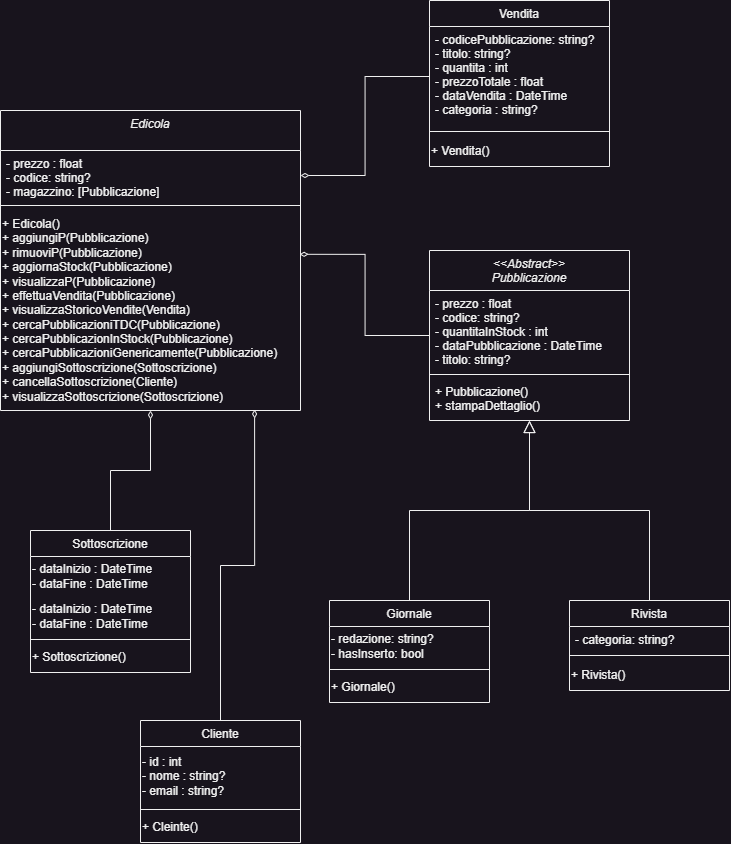

The diagram above was exported from draw.io. Its source (the exported page's mxGraphModel, read from the mxfile embedded in the PNG):
<mxGraphModel dx="663" dy="1250" grid="1" gridSize="10" guides="1" tooltips="1" connect="1" arrows="1" fold="1" page="1" pageScale="1" pageWidth="827" pageHeight="1169" math="0" shadow="0">
  <root>
    <mxCell id="WIyWlLk6GJQsqaUBKTNV-0" />
    <mxCell id="WIyWlLk6GJQsqaUBKTNV-1" parent="WIyWlLk6GJQsqaUBKTNV-0" />
    <mxCell id="CGIJl7xfd5wvjEx53_9j-12" style="edgeStyle=orthogonalEdgeStyle;rounded=0;orthogonalLoop=1;jettySize=auto;html=1;endArrow=diamondThin;endFill=0;entryX=0.997;entryY=0.219;entryDx=0;entryDy=0;entryPerimeter=0;" parent="WIyWlLk6GJQsqaUBKTNV-1" source="zkfFHV4jXpPFQw0GAbJ--0" edge="1" target="CGIJl7xfd5wvjEx53_9j-14">
      <mxGeometry relative="1" as="geometry">
        <mxPoint x="349" y="575" as="targetPoint" />
      </mxGeometry>
    </mxCell>
    <mxCell id="zkfFHV4jXpPFQw0GAbJ--0" value="&lt;&lt;Abstract&gt;&gt;&#10;Pubblicazione" style="swimlane;fontStyle=2;align=center;verticalAlign=top;childLayout=stackLayout;horizontal=1;startSize=40;horizontalStack=0;resizeParent=1;resizeLast=0;collapsible=1;marginBottom=0;rounded=0;shadow=0;strokeWidth=1;" parent="WIyWlLk6GJQsqaUBKTNV-1" vertex="1">
      <mxGeometry x="489" y="420" width="200" height="170" as="geometry">
        <mxRectangle x="220" y="120" width="160" height="26" as="alternateBounds" />
      </mxGeometry>
    </mxCell>
    <mxCell id="zkfFHV4jXpPFQw0GAbJ--1" value="- prezzo : float&#10;- codice: string?&#10;- quantitaInStock : int&#10;- dataPubblicazione : DateTime&#10;- titolo: string?" style="text;align=left;verticalAlign=top;spacingLeft=4;spacingRight=4;overflow=hidden;rotatable=0;points=[[0,0.5],[1,0.5]];portConstraint=eastwest;" parent="zkfFHV4jXpPFQw0GAbJ--0" vertex="1">
      <mxGeometry y="40" width="200" height="80" as="geometry" />
    </mxCell>
    <mxCell id="zkfFHV4jXpPFQw0GAbJ--4" value="" style="line;html=1;strokeWidth=1;align=left;verticalAlign=middle;spacingTop=-1;spacingLeft=3;spacingRight=3;rotatable=0;labelPosition=right;points=[];portConstraint=eastwest;" parent="zkfFHV4jXpPFQw0GAbJ--0" vertex="1">
      <mxGeometry y="120" width="200" height="8" as="geometry" />
    </mxCell>
    <mxCell id="zkfFHV4jXpPFQw0GAbJ--5" value="+ Pubblicazione()&#10;+ stampaDettaglio()" style="text;align=left;verticalAlign=top;spacingLeft=4;spacingRight=4;overflow=hidden;rotatable=0;points=[[0,0.5],[1,0.5]];portConstraint=eastwest;" parent="zkfFHV4jXpPFQw0GAbJ--0" vertex="1">
      <mxGeometry y="128" width="200" height="42" as="geometry" />
    </mxCell>
    <mxCell id="zkfFHV4jXpPFQw0GAbJ--6" value="Giornale" style="swimlane;fontStyle=0;align=center;verticalAlign=top;childLayout=stackLayout;horizontal=1;startSize=26;horizontalStack=0;resizeParent=1;resizeLast=0;collapsible=1;marginBottom=0;rounded=0;shadow=0;strokeWidth=1;" parent="WIyWlLk6GJQsqaUBKTNV-1" vertex="1">
      <mxGeometry x="389" y="770" width="160" height="102" as="geometry">
        <mxRectangle x="130" y="380" width="160" height="26" as="alternateBounds" />
      </mxGeometry>
    </mxCell>
    <mxCell id="CGIJl7xfd5wvjEx53_9j-1" value="- redazione: string?&lt;br&gt;- hasInserto: bool" style="text;html=1;align=left;verticalAlign=middle;resizable=0;points=[];autosize=1;strokeColor=none;fillColor=none;" parent="zkfFHV4jXpPFQw0GAbJ--6" vertex="1">
      <mxGeometry y="26" width="160" height="40" as="geometry" />
    </mxCell>
    <mxCell id="CGIJl7xfd5wvjEx53_9j-6" value="" style="line;html=1;strokeWidth=1;align=left;verticalAlign=middle;spacingTop=-1;spacingLeft=3;spacingRight=3;rotatable=0;labelPosition=right;points=[];portConstraint=eastwest;" parent="zkfFHV4jXpPFQw0GAbJ--6" vertex="1">
      <mxGeometry y="66" width="160" height="6" as="geometry" />
    </mxCell>
    <mxCell id="CGIJl7xfd5wvjEx53_9j-7" value="+ Giornale()" style="text;html=1;align=left;verticalAlign=middle;resizable=0;points=[];autosize=1;strokeColor=none;fillColor=none;" parent="zkfFHV4jXpPFQw0GAbJ--6" vertex="1">
      <mxGeometry y="72" width="160" height="30" as="geometry" />
    </mxCell>
    <mxCell id="zkfFHV4jXpPFQw0GAbJ--12" value="" style="endArrow=block;endSize=10;endFill=0;shadow=0;strokeWidth=1;rounded=0;edgeStyle=elbowEdgeStyle;elbow=vertical;" parent="WIyWlLk6GJQsqaUBKTNV-1" source="zkfFHV4jXpPFQw0GAbJ--6" target="zkfFHV4jXpPFQw0GAbJ--0" edge="1">
      <mxGeometry width="160" relative="1" as="geometry">
        <mxPoint x="469" y="613" as="sourcePoint" />
        <mxPoint x="469" y="613" as="targetPoint" />
      </mxGeometry>
    </mxCell>
    <mxCell id="zkfFHV4jXpPFQw0GAbJ--13" value="Rivista" style="swimlane;fontStyle=0;align=center;verticalAlign=top;childLayout=stackLayout;horizontal=1;startSize=26;horizontalStack=0;resizeParent=1;resizeLast=0;collapsible=1;marginBottom=0;rounded=0;shadow=0;strokeWidth=1;" parent="WIyWlLk6GJQsqaUBKTNV-1" vertex="1">
      <mxGeometry x="629" y="770" width="160" height="90" as="geometry">
        <mxRectangle x="340" y="380" width="170" height="26" as="alternateBounds" />
      </mxGeometry>
    </mxCell>
    <mxCell id="zkfFHV4jXpPFQw0GAbJ--14" value="- categoria: string?" style="text;align=left;verticalAlign=top;spacingLeft=4;spacingRight=4;overflow=hidden;rotatable=0;points=[[0,0.5],[1,0.5]];portConstraint=eastwest;" parent="zkfFHV4jXpPFQw0GAbJ--13" vertex="1">
      <mxGeometry y="26" width="160" height="24" as="geometry" />
    </mxCell>
    <mxCell id="zkfFHV4jXpPFQw0GAbJ--15" value="" style="line;html=1;strokeWidth=1;align=left;verticalAlign=middle;spacingTop=-1;spacingLeft=3;spacingRight=3;rotatable=0;labelPosition=right;points=[];portConstraint=eastwest;" parent="zkfFHV4jXpPFQw0GAbJ--13" vertex="1">
      <mxGeometry y="50" width="160" height="10" as="geometry" />
    </mxCell>
    <mxCell id="CGIJl7xfd5wvjEx53_9j-5" value="+ Rivista()" style="text;html=1;align=left;verticalAlign=middle;resizable=0;points=[];autosize=1;strokeColor=none;fillColor=none;" parent="zkfFHV4jXpPFQw0GAbJ--13" vertex="1">
      <mxGeometry y="60" width="160" height="30" as="geometry" />
    </mxCell>
    <mxCell id="zkfFHV4jXpPFQw0GAbJ--16" value="" style="endArrow=block;endSize=10;endFill=0;shadow=0;strokeWidth=1;rounded=0;edgeStyle=elbowEdgeStyle;elbow=vertical;" parent="WIyWlLk6GJQsqaUBKTNV-1" source="zkfFHV4jXpPFQw0GAbJ--13" target="zkfFHV4jXpPFQw0GAbJ--0" edge="1">
      <mxGeometry width="160" relative="1" as="geometry">
        <mxPoint x="479" y="783" as="sourcePoint" />
        <mxPoint x="579" y="681" as="targetPoint" />
      </mxGeometry>
    </mxCell>
    <mxCell id="CGIJl7xfd5wvjEx53_9j-8" value="Edicola" style="swimlane;fontStyle=2;align=center;verticalAlign=top;childLayout=stackLayout;horizontal=1;startSize=40;horizontalStack=0;resizeParent=1;resizeLast=0;collapsible=1;marginBottom=0;rounded=0;shadow=0;strokeWidth=1;" parent="WIyWlLk6GJQsqaUBKTNV-1" vertex="1">
      <mxGeometry x="60" y="280" width="300" height="300" as="geometry">
        <mxRectangle x="220" y="120" width="160" height="26" as="alternateBounds" />
      </mxGeometry>
    </mxCell>
    <mxCell id="CGIJl7xfd5wvjEx53_9j-9" value="- prezzo : float&#10;- codice: string?&#10;- magazzino: [Pubblicazione]" style="text;align=left;verticalAlign=top;spacingLeft=4;spacingRight=4;overflow=hidden;rotatable=0;points=[[0,0.5],[1,0.5]];portConstraint=eastwest;" parent="CGIJl7xfd5wvjEx53_9j-8" vertex="1">
      <mxGeometry y="40" width="300" height="50" as="geometry" />
    </mxCell>
    <mxCell id="CGIJl7xfd5wvjEx53_9j-13" value="" style="line;html=1;strokeWidth=1;align=left;verticalAlign=middle;spacingTop=-1;spacingLeft=3;spacingRight=3;rotatable=0;labelPosition=right;points=[];portConstraint=eastwest;" parent="CGIJl7xfd5wvjEx53_9j-8" vertex="1">
      <mxGeometry y="90" width="300" height="10" as="geometry" />
    </mxCell>
    <mxCell id="CGIJl7xfd5wvjEx53_9j-14" value="+ Edicola()&lt;br&gt;+ aggiungiP(Pubblicazione)&lt;br&gt;+ rimuoviP(Pubblicazione)&lt;br&gt;+ aggiornaStock(Pubblicazione)&lt;br&gt;+ visualizzaP(Pubblicazione)&lt;br&gt;+ effettuaVendita(Pubblicazione)&lt;br&gt;+ visualizzaStoricoVendite(Vendita)&lt;br&gt;+ cercaPubblicazioniTDC(Pubblicazione)&lt;br&gt;+ cercaPubblicazionInStock(Pubblicazione)&lt;br&gt;+ cercaPubblicazioniGenericamente(Pubblicazione)&lt;br&gt;+ aggiungiSottoscrizione(Sottoscrizione)&lt;br&gt;+ cancellaSottoscrizione(Cliente)&lt;br&gt;+ visualizzaSottoscrizione(Sottoscrizione)" style="text;html=1;align=left;verticalAlign=middle;resizable=0;points=[];autosize=1;strokeColor=none;fillColor=none;" parent="CGIJl7xfd5wvjEx53_9j-8" vertex="1">
      <mxGeometry y="100" width="300" height="200" as="geometry" />
    </mxCell>
    <mxCell id="CGIJl7xfd5wvjEx53_9j-15" value="Vendita" style="swimlane;fontStyle=0;align=center;verticalAlign=top;childLayout=stackLayout;horizontal=1;startSize=26;horizontalStack=0;resizeParent=1;resizeLast=0;collapsible=1;marginBottom=0;rounded=0;shadow=0;strokeWidth=1;" parent="WIyWlLk6GJQsqaUBKTNV-1" vertex="1">
      <mxGeometry x="489" y="170" width="180" height="166" as="geometry">
        <mxRectangle x="340" y="380" width="170" height="26" as="alternateBounds" />
      </mxGeometry>
    </mxCell>
    <mxCell id="CGIJl7xfd5wvjEx53_9j-16" value="- codicePubblicazione: string?&#10;- titolo: string?&#10;- quantita : int&#10;- prezzoTotale : float&#10;- dataVendita : DateTime&#10;- categoria : string?" style="text;align=left;verticalAlign=top;spacingLeft=4;spacingRight=4;overflow=hidden;rotatable=0;points=[[0,0.5],[1,0.5]];portConstraint=eastwest;" parent="CGIJl7xfd5wvjEx53_9j-15" vertex="1">
      <mxGeometry y="26" width="180" height="100" as="geometry" />
    </mxCell>
    <mxCell id="CGIJl7xfd5wvjEx53_9j-17" value="" style="line;html=1;strokeWidth=1;align=left;verticalAlign=middle;spacingTop=-1;spacingLeft=3;spacingRight=3;rotatable=0;labelPosition=right;points=[];portConstraint=eastwest;" parent="CGIJl7xfd5wvjEx53_9j-15" vertex="1">
      <mxGeometry y="126" width="180" height="10" as="geometry" />
    </mxCell>
    <mxCell id="CGIJl7xfd5wvjEx53_9j-18" value="+ Vendita()" style="text;html=1;align=left;verticalAlign=middle;resizable=0;points=[];autosize=1;strokeColor=none;fillColor=none;" parent="CGIJl7xfd5wvjEx53_9j-15" vertex="1">
      <mxGeometry y="136" width="180" height="30" as="geometry" />
    </mxCell>
    <mxCell id="UXBmDzqZ9wxGkruw-hy1-3" style="edgeStyle=orthogonalEdgeStyle;rounded=0;orthogonalLoop=1;jettySize=auto;html=1;entryX=1;entryY=0.5;entryDx=0;entryDy=0;endArrow=diamondThin;endFill=0;" edge="1" parent="WIyWlLk6GJQsqaUBKTNV-1" source="CGIJl7xfd5wvjEx53_9j-16" target="CGIJl7xfd5wvjEx53_9j-9">
      <mxGeometry relative="1" as="geometry">
        <mxPoint x="380" y="330.0000000000001" as="targetPoint" />
      </mxGeometry>
    </mxCell>
    <mxCell id="UXBmDzqZ9wxGkruw-hy1-5" value="Sottoscrizione" style="swimlane;fontStyle=0;align=center;verticalAlign=top;childLayout=stackLayout;horizontal=1;startSize=26;horizontalStack=0;resizeParent=1;resizeLast=0;collapsible=1;marginBottom=0;rounded=0;shadow=0;strokeWidth=1;" vertex="1" parent="WIyWlLk6GJQsqaUBKTNV-1">
      <mxGeometry x="90" y="700" width="160" height="142" as="geometry">
        <mxRectangle x="130" y="380" width="160" height="26" as="alternateBounds" />
      </mxGeometry>
    </mxCell>
    <mxCell id="UXBmDzqZ9wxGkruw-hy1-6" value="- dataInizio : DateTime&lt;br&gt;- dataFine : DateTime" style="text;html=1;align=left;verticalAlign=middle;resizable=0;points=[];autosize=1;strokeColor=none;fillColor=none;" vertex="1" parent="UXBmDzqZ9wxGkruw-hy1-5">
      <mxGeometry y="26" width="160" height="40" as="geometry" />
    </mxCell>
    <mxCell id="UXBmDzqZ9wxGkruw-hy1-26" value="- dataInizio : DateTime&lt;br&gt;- dataFine : DateTime" style="text;html=1;align=left;verticalAlign=middle;resizable=0;points=[];autosize=1;strokeColor=none;fillColor=none;" vertex="1" parent="UXBmDzqZ9wxGkruw-hy1-5">
      <mxGeometry y="66" width="160" height="40" as="geometry" />
    </mxCell>
    <mxCell id="UXBmDzqZ9wxGkruw-hy1-7" value="" style="line;html=1;strokeWidth=1;align=left;verticalAlign=middle;spacingTop=-1;spacingLeft=3;spacingRight=3;rotatable=0;labelPosition=right;points=[];portConstraint=eastwest;" vertex="1" parent="UXBmDzqZ9wxGkruw-hy1-5">
      <mxGeometry y="106" width="160" height="6" as="geometry" />
    </mxCell>
    <mxCell id="UXBmDzqZ9wxGkruw-hy1-8" value="+ Sottoscrizione()" style="text;html=1;align=left;verticalAlign=middle;resizable=0;points=[];autosize=1;strokeColor=none;fillColor=none;" vertex="1" parent="UXBmDzqZ9wxGkruw-hy1-5">
      <mxGeometry y="112" width="160" height="30" as="geometry" />
    </mxCell>
    <mxCell id="UXBmDzqZ9wxGkruw-hy1-10" style="edgeStyle=orthogonalEdgeStyle;rounded=0;orthogonalLoop=1;jettySize=auto;html=1;endArrow=diamondThin;endFill=0;" edge="1" parent="WIyWlLk6GJQsqaUBKTNV-1" source="UXBmDzqZ9wxGkruw-hy1-5" target="CGIJl7xfd5wvjEx53_9j-14">
      <mxGeometry relative="1" as="geometry" />
    </mxCell>
    <mxCell id="UXBmDzqZ9wxGkruw-hy1-15" value="Cliente" style="swimlane;fontStyle=0;align=center;verticalAlign=top;childLayout=stackLayout;horizontal=1;startSize=26;horizontalStack=0;resizeParent=1;resizeLast=0;collapsible=1;marginBottom=0;rounded=0;shadow=0;strokeWidth=1;" vertex="1" parent="WIyWlLk6GJQsqaUBKTNV-1">
      <mxGeometry x="200" y="890" width="160" height="122" as="geometry">
        <mxRectangle x="130" y="380" width="160" height="26" as="alternateBounds" />
      </mxGeometry>
    </mxCell>
    <mxCell id="UXBmDzqZ9wxGkruw-hy1-16" value="- id : int&lt;br&gt;- nome : string?&lt;br&gt;- email : string?&amp;nbsp;" style="text;html=1;align=left;verticalAlign=middle;resizable=0;points=[];autosize=1;strokeColor=none;fillColor=none;" vertex="1" parent="UXBmDzqZ9wxGkruw-hy1-15">
      <mxGeometry y="26" width="160" height="60" as="geometry" />
    </mxCell>
    <mxCell id="UXBmDzqZ9wxGkruw-hy1-17" value="" style="line;html=1;strokeWidth=1;align=left;verticalAlign=middle;spacingTop=-1;spacingLeft=3;spacingRight=3;rotatable=0;labelPosition=right;points=[];portConstraint=eastwest;" vertex="1" parent="UXBmDzqZ9wxGkruw-hy1-15">
      <mxGeometry y="86" width="160" height="6" as="geometry" />
    </mxCell>
    <mxCell id="UXBmDzqZ9wxGkruw-hy1-18" value="+ Cleinte()" style="text;html=1;align=left;verticalAlign=middle;resizable=0;points=[];autosize=1;strokeColor=none;fillColor=none;" vertex="1" parent="UXBmDzqZ9wxGkruw-hy1-15">
      <mxGeometry y="92" width="160" height="30" as="geometry" />
    </mxCell>
    <mxCell id="UXBmDzqZ9wxGkruw-hy1-27" style="edgeStyle=orthogonalEdgeStyle;rounded=0;orthogonalLoop=1;jettySize=auto;html=1;entryX=0.847;entryY=0.995;entryDx=0;entryDy=0;entryPerimeter=0;endArrow=diamondThin;endFill=0;" edge="1" parent="WIyWlLk6GJQsqaUBKTNV-1" source="UXBmDzqZ9wxGkruw-hy1-15" target="CGIJl7xfd5wvjEx53_9j-14">
      <mxGeometry relative="1" as="geometry" />
    </mxCell>
  </root>
</mxGraphModel>